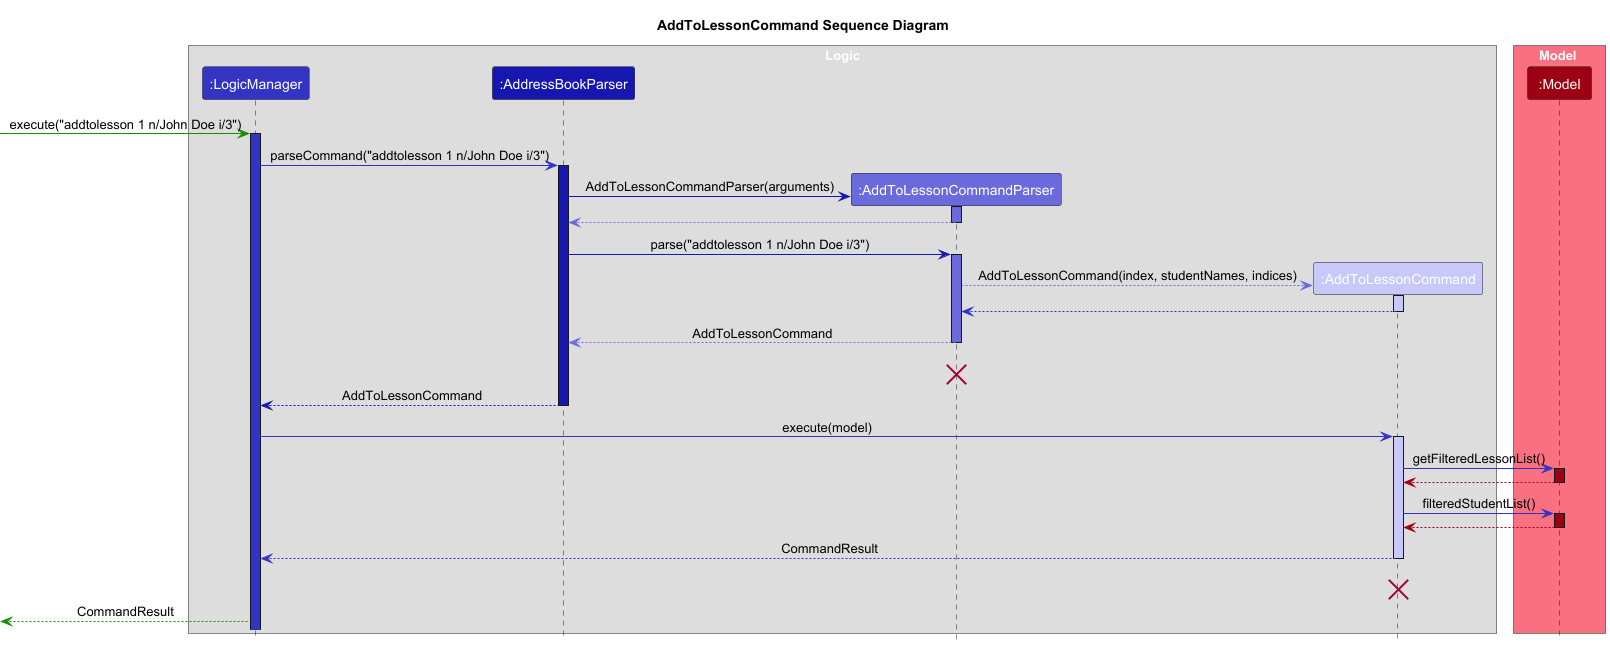

The diagram above was rendered by PlantUML. Its source (embedded in the PNG):
@startuml
!include ../style.puml
skinparam ArrowFontStyle plain

title AddToLessonCommand Sequence Diagram

box Logic
Participant ":LogicManager" as LogicManager LOGIC_COLOR
Participant ":AddressBookParser" as addressBookParser LOGIC_COLOR_T3
Participant ":AddToLessonCommandParser" as AddToLessonCommandParser LOGIC_COLOR_T2
Participant ":AddToLessonCommand" as AddToLessonCommand LOGIC_COLOR_T1
end box

box Model MODEL_COLOR_T1
Participant ":Model" as model MODEL_COLOR
end box

-[UI_COLOR]> LogicManager : execute("addtolesson 1 n/John Doe i/3")
activate LogicManager LOGIC_COLOR

'Logic manager calls AddressBookParser and passes the command
LogicManager -[LOGIC_COLOR]> addressBookParser : parseCommand("addtolesson 1 n/John Doe i/3")
activate addressBookParser LOGIC_COLOR_T3

'AddressBookParser creates an instance of the parser
create AddToLessonCommandParser
addressBookParser -[LOGIC_COLOR_T3]> AddToLessonCommandParser : AddToLessonCommandParser(arguments)
activate AddToLessonCommandParser LOGIC_COLOR_T2

AddToLessonCommandParser --[LOGIC_COLOR_T2]> addressBookParser
deactivate AddToLessonCommandParser

' AddressBookParser calls the parse command
addressBookParser -[LOGIC_COLOR_T3]> AddToLessonCommandParser : parse("addtolesson 1 n/John Doe i/3")
activate AddToLessonCommandParser LOGIC_COLOR_T2

'Within the parse command, the parser creates an instance of the command
create AddToLessonCommand
AddToLessonCommandParser --[LOGIC_COLOR_T2]> AddToLessonCommand : AddToLessonCommand(index, studentNames, indices)
activate AddToLessonCommand LOGIC_COLOR_T1

AddToLessonCommand --[LOGIC_COLOR]> AddToLessonCommandParser
deactivate AddToLessonCommand LOGIC_COLOR_T1

'parser returns the command to the AddressBookParser
AddToLessonCommandParser --[LOGIC_COLOR_T2]> addressBookParser : AddToLessonCommand
deactivate AddToLessonCommandParser

AddToLessonCommandParser --[hidden]> addressBookParser : AddToLessonCommand
destroy AddToLessonCommandParser

addressBookParser --[LOGIC_COLOR_T3]> LogicManager : AddToLessonCommand
deactivate addressBookParser

'LogicManager calls command.execute
LogicManager -[LOGIC_COLOR]> AddToLessonCommand : execute(model)
activate AddToLessonCommand LOGIC_COLOR_T1

'get filteredLessonList
AddToLessonCommand -[LOGIC_COLOR]> model : getFilteredLessonList()
activate model MODEL_COLOR

model -[MODEL_COLOR]-> AddToLessonCommand
deactivate model

'get filteredStudentList
AddToLessonCommand -[LOGIC_COLOR]> model : filteredStudentList()
activate model MODEL_COLOR

model -[MODEL_COLOR]-> AddToLessonCommand
deactivate model

'After adding students, return new lesson
AddToLessonCommand --[LOGIC_COLOR]> LogicManager : CommandResult
deactivate AddToLessonCommand LOGIC_COLOR_T1
AddToLessonCommand --[hidden]> LogicManager : CommandResult
destroy AddToLessonCommand

[<-[UI_COLOR]-LogicManager : CommandResult


@enduml